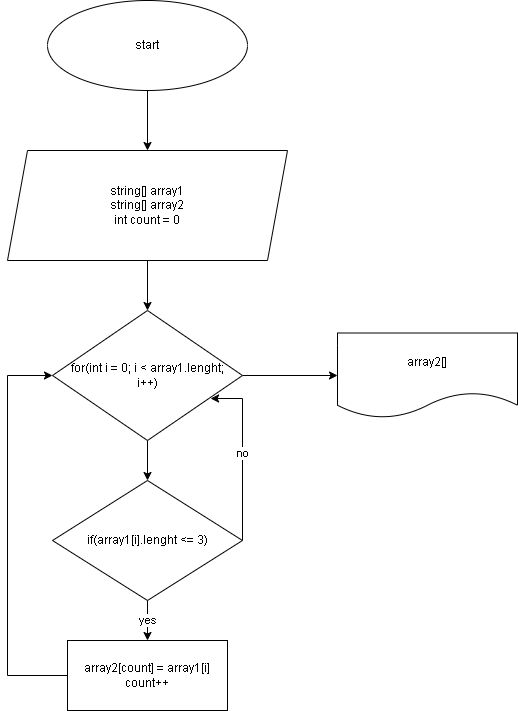

The diagram above was exported from draw.io. Its source (the exported page's mxGraphModel, read from the mxfile embedded in the PNG):
<mxGraphModel dx="1422" dy="794" grid="1" gridSize="10" guides="1" tooltips="1" connect="1" arrows="1" fold="1" page="1" pageScale="1" pageWidth="3300" pageHeight="4681" math="0" shadow="0">
  <root>
    <mxCell id="0" />
    <mxCell id="1" parent="0" />
    <mxCell id="dzu1q00okvYRb2PG_1QL-3" value="" style="edgeStyle=orthogonalEdgeStyle;rounded=0;orthogonalLoop=1;jettySize=auto;html=1;" edge="1" parent="1" source="dzu1q00okvYRb2PG_1QL-1" target="dzu1q00okvYRb2PG_1QL-2">
      <mxGeometry relative="1" as="geometry" />
    </mxCell>
    <mxCell id="dzu1q00okvYRb2PG_1QL-1" value="&lt;font style=&quot;vertical-align: inherit;&quot;&gt;&lt;font style=&quot;vertical-align: inherit;&quot;&gt;&lt;font style=&quot;vertical-align: inherit;&quot;&gt;&lt;font style=&quot;vertical-align: inherit;&quot;&gt;start&lt;/font&gt;&lt;/font&gt;&lt;/font&gt;&lt;/font&gt;" style="ellipse;whiteSpace=wrap;html=1;" vertex="1" parent="1">
      <mxGeometry x="340" y="40" width="200" height="90" as="geometry" />
    </mxCell>
    <mxCell id="dzu1q00okvYRb2PG_1QL-8" value="" style="edgeStyle=orthogonalEdgeStyle;rounded=0;orthogonalLoop=1;jettySize=auto;html=1;" edge="1" parent="1" source="dzu1q00okvYRb2PG_1QL-2" target="dzu1q00okvYRb2PG_1QL-4">
      <mxGeometry relative="1" as="geometry" />
    </mxCell>
    <mxCell id="dzu1q00okvYRb2PG_1QL-2" value="string[] array1&lt;br&gt;string[] array2&lt;br&gt;int count = 0" style="shape=parallelogram;perimeter=parallelogramPerimeter;whiteSpace=wrap;html=1;fixedSize=1;" vertex="1" parent="1">
      <mxGeometry x="300" y="190" width="280" height="110" as="geometry" />
    </mxCell>
    <mxCell id="dzu1q00okvYRb2PG_1QL-10" value="" style="edgeStyle=orthogonalEdgeStyle;rounded=0;orthogonalLoop=1;jettySize=auto;html=1;" edge="1" parent="1" source="dzu1q00okvYRb2PG_1QL-4" target="dzu1q00okvYRb2PG_1QL-9">
      <mxGeometry relative="1" as="geometry" />
    </mxCell>
    <mxCell id="dzu1q00okvYRb2PG_1QL-18" value="" style="edgeStyle=orthogonalEdgeStyle;rounded=0;orthogonalLoop=1;jettySize=auto;html=1;" edge="1" parent="1" source="dzu1q00okvYRb2PG_1QL-4" target="dzu1q00okvYRb2PG_1QL-17">
      <mxGeometry relative="1" as="geometry" />
    </mxCell>
    <mxCell id="dzu1q00okvYRb2PG_1QL-4" value="for(int i = 0; i &amp;lt; array1.lenght;&lt;br&gt;i++)" style="rhombus;whiteSpace=wrap;html=1;" vertex="1" parent="1">
      <mxGeometry x="345" y="350" width="190" height="130" as="geometry" />
    </mxCell>
    <mxCell id="dzu1q00okvYRb2PG_1QL-12" value="yes" style="edgeStyle=orthogonalEdgeStyle;rounded=0;orthogonalLoop=1;jettySize=auto;html=1;" edge="1" parent="1" source="dzu1q00okvYRb2PG_1QL-9" target="dzu1q00okvYRb2PG_1QL-11">
      <mxGeometry relative="1" as="geometry" />
    </mxCell>
    <mxCell id="dzu1q00okvYRb2PG_1QL-16" value="no" style="edgeStyle=orthogonalEdgeStyle;rounded=0;orthogonalLoop=1;jettySize=auto;html=1;entryX=0.832;entryY=0.677;entryDx=0;entryDy=0;entryPerimeter=0;" edge="1" parent="1" source="dzu1q00okvYRb2PG_1QL-9" target="dzu1q00okvYRb2PG_1QL-4">
      <mxGeometry relative="1" as="geometry">
        <Array as="points">
          <mxPoint x="535" y="438" />
        </Array>
      </mxGeometry>
    </mxCell>
    <mxCell id="dzu1q00okvYRb2PG_1QL-9" value="if(array1[i].lenght &amp;lt;= 3)" style="rhombus;whiteSpace=wrap;html=1;" vertex="1" parent="1">
      <mxGeometry x="345" y="520" width="190" height="120" as="geometry" />
    </mxCell>
    <mxCell id="dzu1q00okvYRb2PG_1QL-13" style="edgeStyle=orthogonalEdgeStyle;rounded=0;orthogonalLoop=1;jettySize=auto;html=1;entryX=0;entryY=0.5;entryDx=0;entryDy=0;" edge="1" parent="1" source="dzu1q00okvYRb2PG_1QL-11" target="dzu1q00okvYRb2PG_1QL-4">
      <mxGeometry relative="1" as="geometry">
        <Array as="points">
          <mxPoint x="300" y="715" />
          <mxPoint x="300" y="415" />
        </Array>
      </mxGeometry>
    </mxCell>
    <mxCell id="dzu1q00okvYRb2PG_1QL-11" value="array2[count] = array1[i]&lt;br&gt;count++" style="rounded=0;whiteSpace=wrap;html=1;" vertex="1" parent="1">
      <mxGeometry x="360" y="680" width="160" height="70" as="geometry" />
    </mxCell>
    <mxCell id="dzu1q00okvYRb2PG_1QL-17" value="array2[]" style="shape=document;whiteSpace=wrap;html=1;boundedLbl=1;" vertex="1" parent="1">
      <mxGeometry x="630" y="372.5" width="180" height="85" as="geometry" />
    </mxCell>
  </root>
</mxGraphModel>